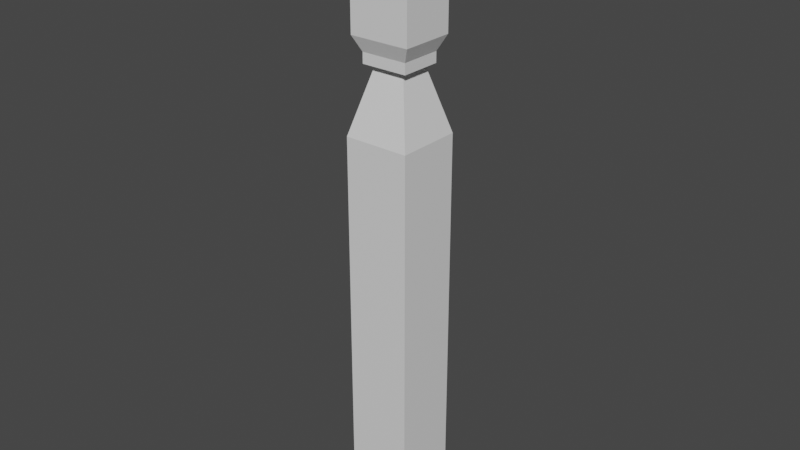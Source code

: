 # Source: lever_-_Copy.blend  (saved by Blender 3.0.42; exported with 4.5.12 LTS)
import bpy
from mathutils import Matrix  # noqa: F401  (used for matrix-valued properties, if any)

bpy.ops.wm.read_factory_settings(use_empty=True)
scene = bpy.context.scene
scene.name = 'Scene'

# ---- collections
col_collection = bpy.data.collections.new('Collection'); scene.collection.children.link(col_collection)

# ---- materials (node trees are filled in below, after node groups)
mat_material = bpy.data.materials.new('Material')
mat_material.alpha_threshold = 0.0
mat_material.use_transparent_shadow = False
mat_material.line_color = (0.0, 0.0, 0.0, 1.0)
mat_material_001 = bpy.data.materials.new('Material.001')
mat_material_001.alpha_threshold = 0.0
mat_material_001.use_transparent_shadow = False
mat_material_001.line_color = (0.0, 0.0, 0.0, 1.0)

# ---- material node trees
mat_material.use_nodes = True; mat_material.node_tree.nodes.clear()
_N = mat_material.node_tree.nodes; _L = mat_material.node_tree.links
n0 = _N.new('ShaderNodeOutputMaterial'); n0.name = 'Material Output'; n0.location = (300, 300)
n1 = _N.new('ShaderNodeBsdfPrincipled'); n1.name = 'Principled BSDF'; n1.location = (10, 300)
n1.distribution = 'GGX'
n1.subsurface_method = 'RANDOM_WALK_SKIN'
n1.inputs[2].default_value = 0.4
n1.inputs[3].default_value = 1.45
n1.inputs[27].default_value = (0.0, 0.0, 0.0, 1.0)
n1.inputs[28].default_value = 1.0
_L.new(n1.outputs[0], n0.inputs[0])
n0.is_active_output = True
mat_material_001.use_nodes = True; mat_material_001.node_tree.nodes.clear()
_N = mat_material_001.node_tree.nodes; _L = mat_material_001.node_tree.links
n0 = _N.new('ShaderNodeOutputMaterial'); n0.name = 'Material Output'; n0.location = (300, 300)
n1 = _N.new('ShaderNodeBsdfPrincipled'); n1.name = 'Principled BSDF'; n1.location = (10, 300)
n1.distribution = 'GGX'
n1.subsurface_method = 'RANDOM_WALK_SKIN'
n1.inputs[2].default_value = 0.4
n1.inputs[3].default_value = 1.45
n1.inputs[27].default_value = (0.0, 0.0, 0.0, 1.0)
n1.inputs[28].default_value = 1.0
_L.new(n1.outputs[0], n0.inputs[0])
n0.is_active_output = True

# ---- world
world_world = bpy.data.worlds.new('World'); scene.world = world_world
world_world.use_nodes = True; world_world.node_tree.nodes.clear()
_N = world_world.node_tree.nodes; _L = world_world.node_tree.links
n0 = _N.new('ShaderNodeOutputWorld'); n0.name = 'World Output'; n0.location = (300, 300)
n1 = _N.new('ShaderNodeBackground'); n1.name = 'Background'; n1.location = (10, 300)
n1.inputs[0].default_value = (0.05088, 0.05088, 0.05088, 1.0)
_L.new(n1.outputs[0], n0.inputs[0])
n0.is_active_output = True
world_world.color = (0.05088, 0.05088, 0.05088)
world_world.use_sun_shadow = False
world_world.sun_shadow_jitter_overblur = 0.0

# ---- meshes
me_cube = bpy.data.meshes.new('Cube')
me_cube.from_pydata([(1.0, 1.0, 1.0), (1.0, 1.0, -1.0), (1.0, -1.0, 1.0), (1.0, -1.0, -1.0), (-1.0, 1.0, 1.0), (-1.0, 1.0, -1.0), (-1.0, -1.0, 1.0), (-1.0, -1.0, -1.0), (1.0, 1.0, -11.1), (1.0, -1.0, -11.1), (-1.0, 1.0, -11.1), (-1.0, -1.0, -11.1), (1.0, 1.0, -11.09), (1.0, -1.0, -11.09), (-1.0, 1.0, -11.09), (-1.0, -1.0, -11.09), (0.4629, 0.4277, 3.0), (1.0, 1.0, 1.0), (0.4629, -0.4277, 3.0), (1.0, -1.0, 1.0), (-0.4629, 0.4277, 3.0), (-1.0, 1.0, 1.0), (-0.4629, -0.4277, 3.0), (-1.0, -1.0, 1.0), (-0.6922, -0.6675, 3.0), (-0.6922, -0.6675, 3.0), (-0.6922, 0.5957, 3.0), (-0.6922, 0.5957, 3.0), (0.7201, -0.6675, 3.0), (0.7201, -0.6675, 3.0), (0.7201, 0.5957, 3.0), (0.7201, 0.5957, 3.0), (0.4629, 0.4277, 3.322), (0.4629, -0.4277, 3.322), (-0.4629, 0.4277, 3.322), (-0.4629, -0.4277, 3.322), (-0.6922, -0.6675, 3.322), (-0.6922, 0.5957, 3.322), (0.7201, -0.6675, 3.322), (0.7201, 0.5957, 3.322), (0.4629, 0.4277, 4.083), (0.4629, -0.4277, 4.083), (-0.4629, 0.4277, 4.083), (-0.4629, -0.4277, 4.083), (-0.9107, -0.863, 3.774), (-0.9107, 0.7912, 3.774), (0.9387, -0.863, 3.774), (0.9387, 0.7912, 3.774), (0.4629, 0.4277, 6.852), (0.4629, -0.4277, 6.852), (-0.4629, 0.4277, 6.852), (-0.4629, -0.4277, 6.852), (-0.9107, -0.863, 7.152), (-0.9107, 0.7912, 7.152), (0.9387, -0.863, 7.152), (0.9387, 0.7912, 7.152), (0.4629, 0.4277, 7.686), (0.4629, -0.4277, 7.686), (-0.4629, 0.4277, 7.686), (-0.4629, -0.4277, 7.686), (-0.6922, -0.6675, 7.686), (-0.6922, 0.5957, 7.686), (0.7201, -0.6675, 7.686), (0.7201, 0.5957, 7.686)], [], [(0, 4, 6, 2), (3, 2, 6, 7), (7, 6, 4, 5), (7, 5, 10, 11), (1, 0, 2, 3), (5, 4, 0, 1), (9, 11, 15, 13), (1, 3, 9, 8), (5, 1, 8, 10), (3, 7, 11, 9), (14, 12, 13, 15), (11, 10, 14, 15), (8, 9, 13, 12), (10, 8, 12, 14), (16, 20, 34, 32), (19, 18, 22, 23), (23, 22, 20, 21), (21, 17, 19, 23), (17, 16, 18, 19), (21, 20, 16, 17), (24, 25, 27, 26), (26, 27, 31, 30), (30, 31, 29, 28), (28, 29, 25, 24), (26, 30, 28, 24), (25, 29, 38, 36), (37, 36, 44, 45), (38, 39, 47, 46), (31, 27, 37, 39), (22, 18, 33, 35), (29, 31, 39, 38), (20, 22, 35, 34), (18, 16, 32, 33), (27, 25, 36, 37), (40, 42, 50, 48), (47, 45, 53, 55), (34, 35, 43, 42), (35, 33, 41, 43), (36, 38, 46, 44), (39, 37, 45, 47), (32, 34, 42, 40), (33, 32, 40, 41), (52, 54, 62, 60), (51, 49, 57, 59), (41, 40, 48, 49), (46, 47, 55, 54), (45, 44, 52, 53), (42, 43, 51, 50), (43, 41, 49, 51), (44, 46, 54, 52), (56, 58, 59, 57), (63, 61, 60, 62), (55, 53, 61, 63), (48, 50, 58, 56), (49, 48, 56, 57), (54, 55, 63, 62), (53, 52, 60, 61), (50, 51, 59, 58)])
me_cube.polygons.foreach_set('material_index', [0, 0, 0, 0, 0, 0, 0, 0, 0, 0, 0, 0, 0, 0, 1, 1, 1, 1, 1, 1, 1, 1, 1, 1, 1, 1, 1, 1, 1, 1, 1, 1, 1, 1, 1, 1, 1, 1, 1, 1, 1, 1, 1, 1, 1, 1, 1, 1, 1, 1, 1, 1, 1, 1, 1, 1, 1, 1])
_uv = me_cube.uv_layers.new(name='UVMap')
_uv.uv.foreach_set('vector', [0.625, 0.5, 0.875, 0.5, 0.875, 0.75, 0.625, 0.75, 0.375, 0.75, 0.625, 0.75, 0.625, 1.0, 0.375, 1.0, 0.375, 0.0, 0.625, 0.0, 0.625, 0.25, 0.375, 0.25, 0.375, 0.0, 0.375, 0.25, 0.375, 0.25, 0.375, 0.0, 0.375, 0.5, 0.625, 0.5, 0.625, 0.75, 0.375, 0.75, 0.375, 0.25, 0.625, 0.25, 0.625, 0.5, 0.375, 0.5, 0.375, 0.75, 0.375, 1.0, 0.375, 1.0, 0.375, 0.75, 0.375, 0.5, 0.375, 0.75, 0.375, 0.75, 0.375, 0.5, 0.375, 0.25, 0.375, 0.5, 0.375, 0.5, 0.375, 0.25, 0.375, 0.75, 0.375, 1.0, 0.375, 1.0, 0.375, 0.75, 0.125, 0.5, 0.375, 0.5, 0.375, 0.75, 0.125, 0.75, 0.375, 0.0, 0.375, 0.25, 0.375, 0.25, 0.375, 0.0, 0.375, 0.5, 0.375, 0.75, 0.375, 0.75, 0.375, 0.5, 0.375, 0.25, 0.375, 0.5, 0.375, 0.5, 0.375, 0.25, 0.625, 0.5, 0.625, 0.25, 0.625, 0.25, 0.625, 0.5, 0.375, 0.75, 0.625, 0.75, 0.625, 1.0, 0.375, 1.0, 0.375, 0.0, 0.625, 0.0, 0.625, 0.25, 0.375, 0.25, 0.125, 0.5, 0.375, 0.5, 0.375, 0.75, 0.125, 0.75, 0.375, 0.5, 0.625, 0.5, 0.625, 0.75, 0.375, 0.75, 0.375, 0.25, 0.625, 0.25, 0.625, 0.5, 0.375, 0.5, 0.375, 0.0, 0.625, 0.0, 0.625, 0.25, 0.375, 0.25, 0.375, 0.25, 0.625, 0.25, 0.625, 0.5, 0.375, 0.5, 0.375, 0.5, 0.625, 0.5, 0.625, 0.75, 0.375, 0.75, 0.375, 0.75, 0.625, 0.75, 0.625, 1.0, 0.375, 1.0, 0.125, 0.5, 0.375, 0.5, 0.375, 0.75, 0.125, 0.75, 0.625, 1.0, 0.625, 0.75, 0.625, 0.75, 0.625, 1.0, 0.625, 0.25, 0.625, 0.0, 0.625, 0.0, 0.625, 0.25, 0.625, 0.75, 0.625, 0.5, 0.625, 0.5, 0.625, 0.75, 0.625, 0.5, 0.625, 0.25, 0.625, 0.25, 0.625, 0.5, 0.625, 1.0, 0.625, 0.75, 0.625, 0.75, 0.625, 1.0, 0.625, 0.75, 0.625, 0.5, 0.625, 0.5, 0.625, 0.75, 0.625, 0.25, 0.625, 0.0, 0.625, 0.0, 0.625, 0.25, 0.625, 0.75, 0.625, 0.5, 0.625, 0.5, 0.625, 0.75, 0.625, 0.25, 0.625, 0.0, 0.625, 0.0, 0.625, 0.25, 0.625, 0.5, 0.625, 0.25, 0.625, 0.25, 0.625, 0.5, 0.625, 0.5, 0.625, 0.25, 0.625, 0.25, 0.625, 0.5, 0.625, 0.25, 0.625, 0.0, 0.625, 0.0, 0.625, 0.25, 0.625, 1.0, 0.625, 0.75, 0.625, 0.75, 0.625, 1.0, 0.625, 1.0, 0.625, 0.75, 0.625, 0.75, 0.625, 1.0, 0.625, 0.5, 0.625, 0.25, 0.625, 0.25, 0.625, 0.5, 0.625, 0.5, 0.625, 0.25, 0.625, 0.25, 0.625, 0.5, 0.625, 0.75, 0.625, 0.5, 0.625, 0.5, 0.625, 0.75, 0.625, 1.0, 0.625, 0.75, 0.625, 0.75, 0.625, 1.0, 0.625, 1.0, 0.625, 0.75, 0.625, 0.75, 0.625, 1.0, 0.625, 0.75, 0.625, 0.5, 0.625, 0.5, 0.625, 0.75, 0.625, 0.75, 0.625, 0.5, 0.625, 0.5, 0.625, 0.75, 0.625, 0.25, 0.625, 0.0, 0.625, 0.0, 0.625, 0.25, 0.625, 0.25, 0.625, 0.0, 0.625, 0.0, 0.625, 0.25, 0.625, 1.0, 0.625, 0.75, 0.625, 0.75, 0.625, 1.0, 0.625, 1.0, 0.625, 0.75, 0.625, 0.75, 0.625, 1.0, 0.625, 0.5, 0.875, 0.5, 0.875, 0.75, 0.625, 0.75, 0.625, 0.5, 0.875, 0.5, 0.875, 0.75, 0.625, 0.75, 0.625, 0.5, 0.625, 0.25, 0.625, 0.25, 0.625, 0.5, 0.625, 0.5, 0.625, 0.25, 0.625, 0.25, 0.625, 0.5, 0.625, 0.75, 0.625, 0.5, 0.625, 0.5, 0.625, 0.75, 0.625, 0.75, 0.625, 0.5, 0.625, 0.5, 0.625, 0.75, 0.625, 0.25, 0.625, 0.0, 0.625, 0.0, 0.625, 0.25, 0.625, 0.25, 0.625, 0.0, 0.625, 0.0, 0.625, 0.25])
me_cube.materials.append(mat_material)
me_cube.materials.append(mat_material_001)
me_cube.use_remesh_preserve_volume = False
me_cube.use_remesh_preserve_attributes = False
me_cube.use_mirror_vertex_groups = False
me_cube.update()

# ---- objects
ob_cube = bpy.data.objects.new('Cube', me_cube)

# ---- transforms, parenting, visibility, modifiers, constraints
ob_cube.location = (0.0, 0.0, 0.0)
ob_cube.scale = (0.5, 0.5, 0.5)
ob_cube.lock_rotations_4d = False
ob_cube.empty_display_type = 'ARROWS'
ob_cube.lineart.crease_threshold = 0.0

# ---- collection membership
col_collection.objects.link(ob_cube)

# ---- scene / render settings (as saved in the file)
scene.frame_start = 1; scene.frame_end = 250; scene.frame_set(1)
scene.render.engine = 'BLENDER_EEVEE_NEXT'
scene.cycles.sampling_pattern = 'TABULATED_SOBOL'
scene.cycles.use_light_tree = False
scene.view_settings.view_transform = 'Filmic'
bpy.context.view_layer.update()

# ---- added for rendering (the .blend has no active camera and no usable light): camera, sun
cam_auto = bpy.data.cameras.new('AutoCamera')
cam_auto.lens = 50.0
cam_auto.sensor_width = 36.0
cam_auto.clip_end = 1000.0
ob_auto_camera = bpy.data.objects.new('AutoCamera', cam_auto)
scene.collection.objects.link(ob_auto_camera)
ob_auto_camera.location = (8.78697, -10.5444, 6.17683)
ob_auto_camera.rotation_euler = (1.09748, -7.21219e-08, 0.694738)
scene.camera = ob_auto_camera
light_auto_sun = bpy.data.lights.new('AutoSun', 'SUN')
light_auto_sun.energy = 3.0
light_auto_sun.angle = 0.0523599
ob_auto_sun = bpy.data.objects.new('AutoSun', light_auto_sun)
scene.collection.objects.link(ob_auto_sun)
ob_auto_sun.rotation_euler = (0.872665, 0.174533, 0.523599)
bpy.context.view_layer.update()
